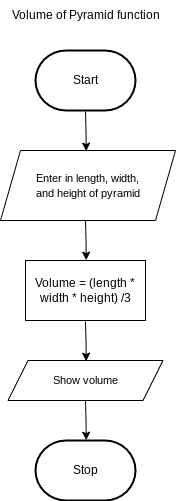

The diagram above was exported from draw.io. Its source (the exported page's mxGraphModel, read from the mxfile embedded in the PNG):
<mxGraphModel dx="834" dy="553" grid="1" gridSize="10" guides="1" tooltips="1" connect="1" arrows="1" fold="1" page="1" pageScale="1" pageWidth="850" pageHeight="1100" math="0" shadow="0">
  <root>
    <mxCell id="0" />
    <mxCell id="1" parent="0" />
    <mxCell id="4" style="edgeStyle=orthogonalEdgeStyle;html=1;rounded=0;entryX=0.451;entryY=-0.005;entryDx=0;entryDy=0;entryPerimeter=0;" parent="1" edge="1">
      <mxGeometry relative="1" as="geometry">
        <mxPoint x="280" y="371" as="sourcePoint" />
        <mxPoint x="280.69000000000005" y="410.65" as="targetPoint" />
      </mxGeometry>
    </mxCell>
    <mxCell id="2" value="Start" style="strokeWidth=2;html=1;shape=mxgraph.flowchart.terminator;whiteSpace=wrap;" parent="1" vertex="1">
      <mxGeometry x="230" y="310" width="100" height="60" as="geometry" />
    </mxCell>
    <mxCell id="3" value="Stop" style="strokeWidth=2;html=1;shape=mxgraph.flowchart.terminator;whiteSpace=wrap;" parent="1" vertex="1">
      <mxGeometry x="230" y="700" width="100" height="60" as="geometry" />
    </mxCell>
    <mxCell id="5" value="Volume of Pyramid function" style="text;html=1;align=center;verticalAlign=middle;resizable=0;points=[];autosize=1;strokeColor=none;fillColor=none;" vertex="1" parent="1">
      <mxGeometry x="195" y="260" width="170" height="30" as="geometry" />
    </mxCell>
    <mxCell id="6" value="&lt;font style=&quot;font-size: 11px;&quot;&gt;Show volume&lt;/font&gt;" style="shape=parallelogram;perimeter=parallelogramPerimeter;whiteSpace=wrap;html=1;fixedSize=1;" vertex="1" parent="1">
      <mxGeometry x="202.5" y="620" width="155" height="40" as="geometry" />
    </mxCell>
    <mxCell id="8" value="&lt;span style=&quot;color: rgb(0, 0, 0);&quot;&gt;Volume = (length * width * height) /3&lt;/span&gt;" style="rounded=0;whiteSpace=wrap;html=1;" vertex="1" parent="1">
      <mxGeometry x="220" y="520" width="120" height="60" as="geometry" />
    </mxCell>
    <mxCell id="10" value="&lt;font style=&quot;font-size: 11px;&quot;&gt;Enter in length, width,&lt;/font&gt;&lt;div&gt;&lt;font style=&quot;font-size: 11px;&quot;&gt;and height of pyramid&lt;/font&gt;&lt;/div&gt;" style="shape=parallelogram;perimeter=parallelogramPerimeter;whiteSpace=wrap;html=1;fixedSize=1;" vertex="1" parent="1">
      <mxGeometry x="195" y="410" width="175" height="70" as="geometry" />
    </mxCell>
    <mxCell id="16" style="edgeStyle=orthogonalEdgeStyle;html=1;rounded=0;entryX=0.451;entryY=-0.005;entryDx=0;entryDy=0;entryPerimeter=0;" edge="1" parent="1">
      <mxGeometry relative="1" as="geometry">
        <mxPoint x="280" y="480" as="sourcePoint" />
        <mxPoint x="280.69000000000005" y="519.65" as="targetPoint" />
      </mxGeometry>
    </mxCell>
    <mxCell id="18" style="edgeStyle=orthogonalEdgeStyle;html=1;rounded=0;entryX=0.451;entryY=-0.005;entryDx=0;entryDy=0;entryPerimeter=0;" edge="1" parent="1">
      <mxGeometry relative="1" as="geometry">
        <mxPoint x="280" y="581" as="sourcePoint" />
        <mxPoint x="280.69000000000005" y="620.65" as="targetPoint" />
      </mxGeometry>
    </mxCell>
    <mxCell id="19" style="edgeStyle=orthogonalEdgeStyle;html=1;rounded=0;entryX=0.451;entryY=-0.005;entryDx=0;entryDy=0;entryPerimeter=0;" edge="1" parent="1">
      <mxGeometry relative="1" as="geometry">
        <mxPoint x="280" y="660" as="sourcePoint" />
        <mxPoint x="280.69000000000005" y="699.65" as="targetPoint" />
      </mxGeometry>
    </mxCell>
  </root>
</mxGraphModel>